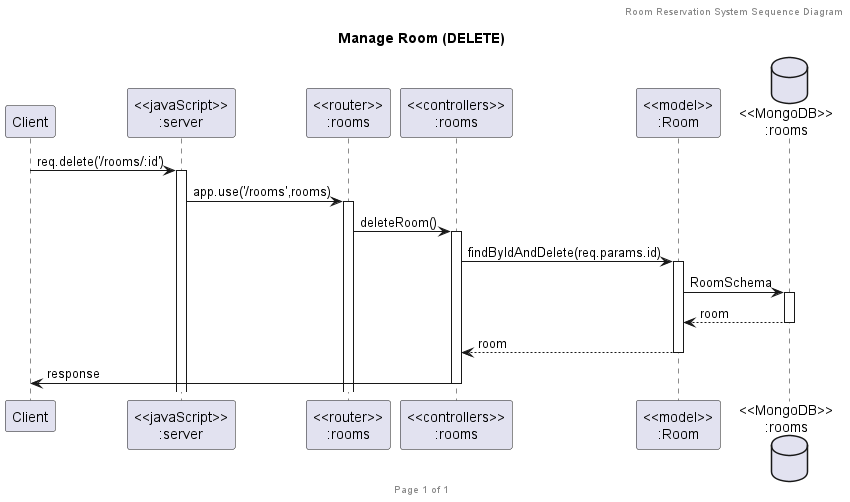

The diagram above was rendered by PlantUML. Its source (embedded in the PNG):
@startuml Manage Room (DELETE)

header Room Reservation System Sequence Diagram
footer Page %page% of %lastpage%
title "Manage Room (DELETE)"

participant "Client" as client
participant "<<javaScript>>\n:server" as server
participant "<<router>>\n:rooms" as routerrooms
participant "<<controllers>>\n:rooms" as controllersrooms
participant "<<model>>\n:Room" as modelroom
database "<<MongoDB>>\n:rooms" as roomsDatabase

client->server ++:req.delete('/rooms/:id')
server->routerrooms ++:app.use('/rooms',rooms)
routerrooms -> controllersrooms ++:deleteRoom()
controllersrooms->modelroom ++:findByIdAndDelete(req.params.id)
modelroom ->roomsDatabase ++: RoomSchema
roomsDatabase --> modelroom --: room
controllersrooms <-- modelroom --:room
controllersrooms->client --:response

@enduml